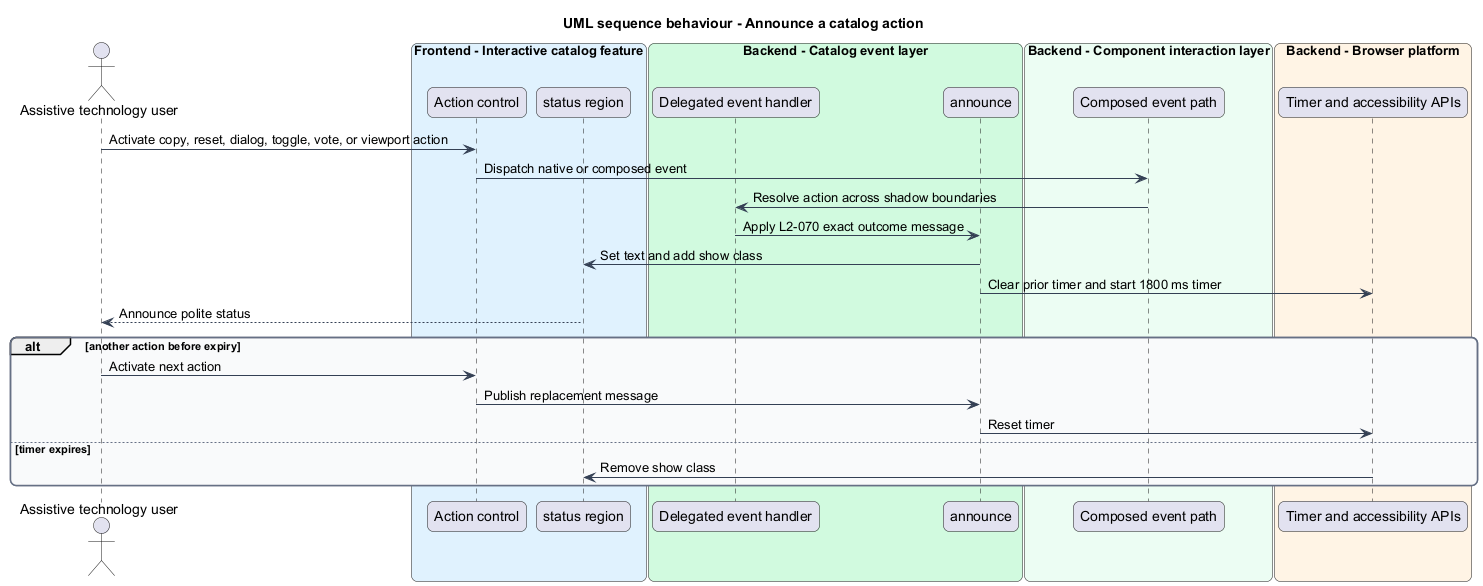

The diagram above was rendered by PlantUML. Its source (embedded in the PNG):
@startuml
title UML sequence behaviour - Announce a catalog action
skinparam backgroundColor #FFFFFF
skinparam shadowing false
skinparam roundcorner 12
skinparam defaultFontName Arial
skinparam ArrowColor #344054
skinparam rectangle {
  BorderColor #344054
  FontColor #101828
}
skinparam package {
  BorderColor #667085
  FontColor #101828
  BackgroundColor #F9FAFB
}
actor "Assistive technology user" as actor
box "Frontend - Interactive catalog feature" #E0F2FE
  participant "Action control" as control
  participant "status region" as status
end box
box "Backend - Catalog event layer" #D1FADF
  participant "Delegated event handler" as handler
  participant "announce" as announce
end box
box "Backend - Component interaction layer" #ECFDF3
  participant "Composed event path" as path
end box
box "Backend - Browser platform" #FFF4E5
  participant "Timer and accessibility APIs" as browser
end box
actor -> control : Activate copy, reset, dialog, toggle, vote, or viewport action
control -> path : Dispatch native or composed event
path -> handler : Resolve action across shadow boundaries
handler -> announce : Apply L2-070 exact outcome message
announce -> status : Set text and add show class
announce -> browser : Clear prior timer and start 1800 ms timer
status --> actor : Announce polite status
alt another action before expiry
  actor -> control : Activate next action
  control -> announce : Publish replacement message
  announce -> browser : Reset timer
else timer expires
  browser -> status : Remove show class
end
@enduml